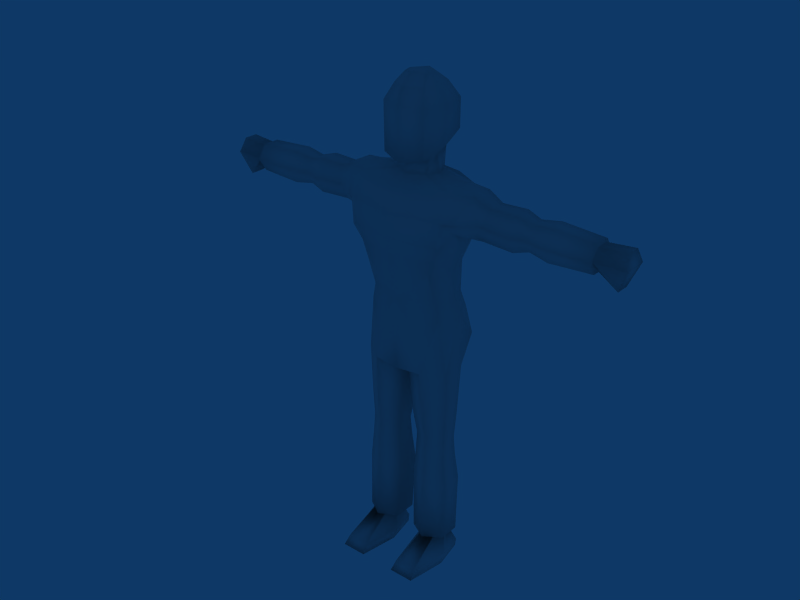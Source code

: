 # Source: aldeano111.blend  (saved by Blender 2.79.0; exported with 4.5.12 LTS)
import bpy
from mathutils import Matrix  # noqa: F401  (used for matrix-valued properties, if any)

bpy.ops.wm.read_factory_settings(use_empty=True)
scene = bpy.context.scene
scene.name = 'Scene'

# ---- collections
col_collection_1 = bpy.data.collections.new('Collection 1'); scene.collection.children.link(col_collection_1)

# ---- materials (node trees are filled in below, after node groups)
mat_material = bpy.data.materials.new('Material')
mat_material.alpha_threshold = 0.0
mat_material.roughness = 0.5
mat_material.line_color = (0.0, 0.0, 0.0, 1.0)

# ---- material node trees

# ---- world
world_world = bpy.data.worlds.new('World'); scene.world = world_world
world_world.color = (0.05656, 0.2208, 0.4)
world_world.use_sun_shadow = False
world_world.sun_shadow_jitter_overblur = 0.0
world_world.cycles.sampling_method = 'NONE'
world_world.cycles.sample_map_resolution = 256

# ---- lights
light_spot = bpy.data.lights.new('Spot', 'SPOT')
light_spot.transmission_factor = 0.0
light_spot.cutoff_distance = 30.0
light_spot.energy = 100.0
light_spot.shadow_buffer_clip_start = 1.001
light_spot.shadow_soft_size = 1.0
light_spot.shadow_maximum_resolution = 0.006
light_spot.use_absolute_resolution = True
light_spot.spot_size = 1.309
light_spot.cycles.use_multiple_importance_sampling = False

# ---- meshes
me_cube_001 = bpy.data.meshes.new('Cube.001')
me_cube_001.from_pydata([(1.128, 0.5021, -1.0), (1.128, -1.118, -1.0), (-1.192e-07, -1.367, -1.0), (3.576e-07, 0.7053, -1.0), (1.517, 0.6206, -0.003547), (1.517, -1.288, -0.003547), (-3.576e-07, -1.535, -0.003547), (5.96e-08, 0.9618, -0.003547), (0.0, 0.673, -2.0), (-1.192e-07, -1.26, -2.0), (1.128, -0.7912, -2.0), (1.128, 0.4711, -2.0), (1.263, 0.5692, -2.505), (1.263, -0.7363, -2.505), (3.576e-07, 0.9917, -3.72), (0.2118, 0.2505, -4.384), (0.05129, -0.6768, -4.32), (1.479, -0.6441, -4.32), (1.479, 0.1241, -4.32), (1.45, -0.004037, -6.007), (1.45, -0.5866, -6.007), (0.2816, -0.6882, -6.064), (0.2816, 0.1751, -6.007), (0.3551, -0.03634, -6.84), (0.3551, -0.5761, -6.84), (1.409, -0.5609, -6.84), (1.409, -0.06009, -6.84), (1.409, 0.01323, -7.475), (1.409, -0.618, -7.475), (0.3551, -0.6376, -7.475), (0.3551, 0.04267, -7.475), (0.2696, 0.1186, -8.399), (0.2696, -0.6376, -8.399), (1.512, -0.618, -8.399), (1.512, 0.08371, -8.399), (1.23, -0.04957, -10.4), (1.23, -0.7745, -10.4), (0.7657, -0.7745, -10.4), (0.7657, -0.04957, -10.4), (0.5134, 0.1148, -10.95), (0.6365, -1.936, -10.97), (1.36, -1.936, -10.97), (1.483, 0.1148, -10.95), (1.422, 0.1514, -11.26), (1.41, -2.164, -11.25), (0.5861, -2.164, -11.25), (0.5738, 0.1514, -11.26), (5.96e-08, 0.9329, 1.479), (-3.576e-07, -1.059, 1.479), (1.517, -0.7592, 1.479), (1.517, 0.4584, 1.479), (2.201, 0.247, 1.528), (2.201, -0.4995, 1.528), (1.857, -0.8657, 0.4178), (1.852, 0.4803, 0.4134), (2.506, 0.1707, 0.2556), (2.503, -0.4253, 0.2593), (2.709, -0.4267, 1.271), (2.711, 0.1717, 1.275), (3.527, 0.2041, 1.295), (3.527, -0.4565, 1.295), (3.527, -0.4565, 0.2233), (3.527, 0.2041, 0.2233), (4.007, 0.1269, 0.3645), (4.007, -0.3879, 0.3645), (4.007, -0.3879, 1.154), (4.007, 0.1269, 1.154), (4.637, 0.1612, 1.26), (4.637, -0.4565, 1.26), (4.637, -0.4565, 0.2584), (4.637, 0.1612, 0.2584), (6.027, 0.1186, 0.3304), (6.027, -0.431, 0.3304), (6.027, -0.431, 1.188), (6.027, 0.1186, 1.188), (6.045, 0.05068, 1.106), (6.045, -0.3746, 1.107), (6.045, -0.3746, 0.486), (6.045, 0.05068, 0.4866), (6.733, 0.05655, 0.0325), (6.733, -0.3801, 0.0325), (6.936, -0.3801, 1.191), (6.936, 0.05655, 1.191), (0.5503, 0.3156, 1.753), (0.4982, -0.5107, 1.753), (-3.576e-07, -0.7327, 1.753), (5.96e-08, 0.5607, 1.753), (0.0, 0.5304, 2.377), (0.0, -0.7074, 2.138), (0.5997, -0.4542, 2.232), (0.498, 0.4548, 2.377), (0.7432, 0.7506, 2.855), (0.6928, -0.8413, 2.286), (0.0, -1.082, 2.139), (0.0, 1.047, 2.817), (0.0, 1.042, 3.78), (0.0, -1.108, 3.78), (0.7184, -0.8441, 3.78), (0.7638, 0.7302, 3.78), (0.5116, 0.4628, 4.281), (0.5116, -0.595, 4.281), (0.0, -0.879, 4.281), (0.0, 0.7741, 4.281), (0.0, 0.2728, 4.598), (0.0, -0.516, 4.599), (0.3415, -0.3697, 4.561), (0.3415, 0.0419, 4.561), (1.368, -0.2316, -1.086), (0.4236, 0.7, -1.05), (1.765, -0.2662, -0.1993), (0.8102, 0.9108, -0.06106), (1.307, -1.139, -0.4979), (0.0, -1.409, -0.5013), (0.416, 0.6732, -1.972), (1.327, -0.07032, -1.972), (0.0, -1.172, -2.86), (0.637, -1.058, -3.095), (1.477, 0.03593, -2.454), (0.8064, 0.9813, -3.094), (0.0, 0.9297, -2.863), (1.462, 0.6582, -3.403), (0.8798, 0.6893, -4.367), (0.8255, -1.116, -4.329), (0.8803, -0.9723, -6.06), (0.9281, 0.4255, -6.077), (0.9702, 0.2071, -6.852), (0.9217, -0.8504, -6.844), (0.9162, -0.922, -7.472), (0.961, 0.3017, -7.456), (0.9618, 0.459, -8.41), (0.917, -0.9635, -8.413), (1.349, -0.3916, -10.36), (0.646, -0.3918, -10.37), (0.3697, -0.7173, -10.95), (1.626, -0.7173, -10.95), (1.625, -0.8532, -11.26), (0.3708, -0.8532, -11.26), (0.0, 1.022, 0.7635), (0.7508, 0.7562, 1.577), (1.597, 0.7163, 0.8023), (0.0, -1.499, 0.7709), (1.614, -1.24, 0.7965), (1.587, -0.1053, 1.699), (1.938, -1.064, 0.7962), (2.251, 0.5863, 0.7809), (2.536, 0.4591, 0.7724), (2.54, -0.6935, 0.7756), (3.569, -0.7603, 0.7641), (3.569, 0.5275, 0.7641), (4.026, 0.3754, 0.7641), (4.018, -0.6224, 0.7641), (4.636, -0.7563, 0.7641), (4.646, 0.4557, 0.7641), (6.038, 0.3712, 0.7641), (6.037, -0.6987, 0.7641), (6.043, -0.6077, 0.7606), (6.043, 0.262, 0.7606), (7.018, 0.2542, 0.7606), (7.018, -0.5991, 0.7606), (0.773, -0.1655, 1.78), (0.654, -0.158, 2.33), (0.9001, -0.1484, 2.584), (0.9682, -0.1484, 3.797), (0.6736, -0.1484, 4.269), (0.0, -0.1484, 4.645), (0.3505, -0.1484, 4.588), (0.7366, 0.8778, -2.534), (0.9111, 0.9185, -3.73), (0.7932, 1.006, 0.8343), (0.0, -1.231, -4.329), (0.0, 0.992, -4.367), (0.9391, -1.026, -10.42), (1.496, -0.6683, -10.42), (1.496, 0.03287, -10.42), (0.9975, 0.3699, -10.42), (0.337, 0.06384, -10.42), (0.337, -0.6918, -10.42)], [], [(0, 4, 109, 107), (107, 109, 5, 111), (107, 111, 1), (1, 111, 112, 2), (4, 0, 108, 110), (110, 108, 3, 7), (108, 0, 11, 113), (3, 108, 113, 8), (107, 1, 10, 114), (0, 107, 114, 11), (1, 2, 9, 10), (114, 10, 13, 117), (11, 114, 117, 12), (113, 11, 12, 166), (8, 113, 166, 119), (166, 12, 118), (118, 12, 120, 167), (167, 120, 18, 121), (12, 117, 120), (117, 13, 17, 18), (120, 117, 18), (13, 116, 122, 17), (122, 16, 21, 123), (17, 122, 123, 20), (18, 17, 20, 19), (121, 18, 19, 124), (15, 121, 124, 22), (16, 15, 22, 21), (21, 22, 23, 24), (124, 19, 26, 125), (22, 124, 125, 23), (19, 20, 25, 26), (123, 21, 24, 126), (20, 123, 126, 25), (126, 24, 29, 127), (25, 126, 127, 28), (26, 25, 28, 27), (125, 26, 27, 128), (23, 125, 128, 30), (24, 23, 30, 29), (29, 30, 31, 32), (128, 27, 34, 129), (30, 128, 129, 31), (27, 28, 33, 34), (127, 29, 32, 130), (28, 127, 130, 33), (132, 38, 39, 133), (38, 35, 42, 39), (35, 131, 134, 42), (36, 37, 40, 41), (41, 40, 45, 44), (134, 41, 44, 135), (42, 134, 135, 43), (39, 42, 43, 46), (133, 39, 46, 136), (40, 133, 136, 45), (110, 7, 137, 168), (4, 110, 168, 139), (168, 137, 47, 138), (139, 168, 138, 50), (6, 5, 141, 140), (140, 141, 49, 48), (50, 142, 51), (141, 5, 53, 143), (49, 141, 143), (49, 143, 52), (4, 139, 54), (139, 50, 51, 144), (54, 139, 144), (109, 4, 54), (53, 54, 55, 56), (144, 51, 58, 145), (54, 144, 145, 55), (143, 53, 56, 146), (52, 143, 146, 57), (51, 52, 57, 58), (58, 57, 60, 59), (146, 56, 61, 147), (57, 146, 147, 60), (145, 58, 59, 148), (55, 145, 148, 62), (56, 55, 62, 61), (61, 62, 63, 64), (148, 59, 66, 149), (62, 148, 149, 63), (147, 61, 64, 150), (60, 147, 150, 65), (59, 60, 65, 66), (66, 65, 68, 67), (150, 64, 69, 151), (65, 150, 151, 68), (149, 66, 67, 152), (63, 149, 152, 70), (64, 63, 70, 69), (69, 70, 71, 72), (152, 67, 74, 153), (70, 152, 153, 71), (151, 69, 72, 154), (68, 151, 154, 73), (67, 68, 73, 74), (74, 73, 76, 75), (154, 72, 77, 155), (73, 154, 155, 76), (153, 74, 75, 156), (71, 153, 156, 78), (72, 71, 78, 77), (77, 78, 79, 80), (156, 75, 82, 157), (78, 156, 157, 79), (155, 77, 80, 158), (76, 155, 158, 81), (75, 76, 81, 82), (80, 79, 157, 158), (158, 157, 82, 81), (142, 50, 83, 159), (49, 142, 159, 84), (48, 49, 84, 85), (138, 47, 86), (50, 138, 86, 83), (83, 86, 87, 90), (85, 84, 89, 88), (159, 83, 90, 160), (84, 159, 160, 89), (160, 90, 91, 161), (89, 160, 161, 92), (88, 89, 92, 93), (90, 87, 94, 91), (91, 94, 95, 98), (93, 92, 97, 96), (161, 91, 98, 162), (92, 161, 162, 97), (162, 98, 99, 163), (97, 162, 163, 100), (96, 97, 100, 101), (98, 95, 102, 99), (99, 102, 103, 106), (101, 100, 105, 104), (163, 99, 106, 165), (100, 163, 165, 105), (106, 103, 164, 165), (165, 164, 104, 105), (10, 116, 13), (9, 115, 116, 10), (16, 122, 169), (15, 170, 121), (15, 16, 169, 170), (14, 167, 121, 170), (14, 119, 118, 167), (118, 119, 166), (115, 169, 122, 116), (130, 32, 176, 171), (36, 171, 176, 37), (36, 172, 171), (130, 171, 172, 33), (36, 131, 173, 172), (33, 172, 173, 34), (131, 35, 173), (35, 174, 173), (34, 173, 174, 129), (35, 38, 175, 174), (129, 174, 175, 31), (38, 132, 176, 175), (31, 175, 176, 32), (132, 37, 176), (5, 6, 112, 111), (142, 49, 52), (142, 52, 51), (5, 109, 53), (109, 54, 53), (44, 45, 136, 135), (43, 135, 136, 46), (36, 41, 134, 131), (37, 132, 133, 40)])
me_cube_001.polygons.foreach_set('use_smooth', [True] * 173)
_uv = me_cube_001.uv_layers.new(name='UVTex')
_uv.uv.foreach_set('vector', [0.2144, 0.7218, 0.2118, 0.6378, 0.28, 0.6469, 0.2762, 0.7183, 0.2641, 0.2476, 0.2691, 0.3151, 0.1975, 0.3282, 0.2, 0.2901, 0.2641, 0.2476, 0.2, 0.2901, 0.1988, 0.2516, 0.1988, 0.2516, 0.2, 0.2901, 0.1088, 0.2635, 0.1188, 0.2298, 0.2118, 0.6378, 0.2144, 0.7218, 0.1591, 0.7409, 0.1603, 0.6591, 0.1603, 0.6591, 0.1591, 0.7409, 0.1273, 0.7458, 0.1033, 0.6739, 0.1591, 0.7409, 0.2144, 0.7218, 0.2366, 0.8015, 0.1759, 0.814, 0.1273, 0.7458, 0.1591, 0.7409, 0.1759, 0.814, 0.1403, 0.8219, 0.2641, 0.2476, 0.1988, 0.2516, 0.225, 0.1773, 0.2795, 0.1868, 0.2144, 0.7218, 0.2762, 0.7183, 0.279, 0.7861, 0.2366, 0.8015, 0.1988, 0.2516, 0.1188, 0.2298, 0.1376, 0.1619, 0.225, 0.1773, 0.2795, 0.1868, 0.225, 0.1773, 0.239, 0.1407, 0.295, 0.1535, 0.2366, 0.8015, 0.279, 0.7861, 0.2887, 0.8225, 0.2508, 0.8405, 0.1759, 0.814, 0.2366, 0.8015, 0.2508, 0.8405, 0.2093, 0.8549, 0.1403, 0.8219, 0.1759, 0.814, 0.2093, 0.8549, 0.1626, 0.8938, 0.2093, 0.8549, 0.2508, 0.8405, 0.223, 0.8929, 0.223, 0.8929, 0.2508, 0.8405, 0.2732, 0.8969, 0.2452, 0.9305, 0.2452, 0.9305, 0.2732, 0.8969, 0.3254, 0.9451, 0.2697, 0.9724, 0.2508, 0.8405, 0.2887, 0.8225, 0.2732, 0.8969, 0.295, 0.1535, 0.239, 0.1407, 0.272, 0.01476, 0.3254, 0.02476, 0.2732, 0.8969, 0.2887, 0.8225, 0.3254, 0.9451, 0.239, 0.1407, 0.1943, 0.09237, 0.2159, 0.006089, 0.272, 0.01476, 0.4093, 0.5557, 0.3383, 0.5462, 0.3749, 0.4094, 0.4281, 0.4168, 0.4739, 0.5605, 0.4093, 0.5557, 0.4281, 0.4168, 0.4838, 0.4236, 0.5356, 0.5633, 0.4739, 0.5605, 0.4838, 0.4236, 0.5315, 0.4255, 0.6027, 0.5604, 0.5356, 0.5633, 0.5315, 0.4255, 0.5866, 0.4214, 0.6668, 0.5482, 0.6027, 0.5604, 0.5866, 0.4214, 0.6429, 0.4201, 0.7428, 0.5357, 0.6668, 0.5482, 0.6429, 0.4201, 0.7086, 0.3978, 0.7086, 0.3978, 0.6429, 0.4201, 0.6387, 0.3455, 0.6849, 0.3376, 0.5866, 0.4214, 0.5315, 0.4255, 0.5311, 0.3534, 0.5783, 0.3517, 0.6429, 0.4201, 0.5866, 0.4214, 0.5783, 0.3517, 0.6387, 0.3455, 0.5315, 0.4255, 0.4838, 0.4236, 0.4865, 0.3526, 0.5311, 0.3534, 0.4281, 0.4168, 0.3749, 0.4094, 0.3846, 0.3462, 0.4369, 0.3506, 0.4838, 0.4236, 0.4281, 0.4168, 0.4369, 0.3506, 0.4865, 0.3526, 0.4369, 0.3506, 0.3846, 0.3462, 0.3892, 0.2966, 0.4378, 0.298, 0.4865, 0.3526, 0.4369, 0.3506, 0.4378, 0.298, 0.4835, 0.2993, 0.5311, 0.3534, 0.4865, 0.3526, 0.4835, 0.2993, 0.534, 0.2988, 0.5783, 0.3517, 0.5311, 0.3534, 0.534, 0.2988, 0.5765, 0.2978, 0.6387, 0.3455, 0.5783, 0.3517, 0.5765, 0.2978, 0.6293, 0.2919, 0.6849, 0.3376, 0.6387, 0.3455, 0.6293, 0.2919, 0.6835, 0.2866, 0.6835, 0.2866, 0.6293, 0.2919, 0.622, 0.2235, 0.677, 0.2133, 0.5765, 0.2978, 0.534, 0.2988, 0.5315, 0.2317, 0.5728, 0.228, 0.6293, 0.2919, 0.5765, 0.2978, 0.5728, 0.228, 0.622, 0.2235, 0.534, 0.2988, 0.4835, 0.2993, 0.4863, 0.2322, 0.5315, 0.2317, 0.4378, 0.298, 0.3892, 0.2966, 0.3874, 0.2244, 0.4386, 0.2288, 0.4835, 0.2993, 0.4378, 0.298, 0.4386, 0.2288, 0.4863, 0.2322, 0.882, 0.6589, 0.8989, 0.6354, 0.9379, 0.6557, 0.911, 0.7056, 0.8989, 0.6354, 0.905, 0.5996, 0.9527, 0.5878, 0.9379, 0.6557, 0.8035, 0.6311, 0.8148, 0.6565, 0.7808, 0.6981, 0.7566, 0.6409, 0.829, 0.684, 0.864, 0.6853, 0.8655, 0.7757, 0.8194, 0.7724, 0.8194, 0.7724, 0.8655, 0.7757, 0.8716, 0.8009, 0.8111, 0.7982, 0.7808, 0.6981, 0.8194, 0.7724, 0.8111, 0.7982, 0.7642, 0.7169, 0.7566, 0.6409, 0.7808, 0.6981, 0.7642, 0.7169, 0.7333, 0.6471, 0.9379, 0.6557, 0.9527, 0.5878, 0.9763, 0.5983, 0.9599, 0.6606, 0.911, 0.7056, 0.9379, 0.6557, 0.9599, 0.6606, 0.9256, 0.7255, 0.8655, 0.7757, 0.911, 0.7056, 0.9256, 0.7255, 0.8716, 0.8009, 0.1603, 0.6591, 0.1033, 0.6739, 0.0858, 0.6212, 0.1377, 0.5999, 0.2118, 0.6378, 0.1603, 0.6591, 0.1377, 0.5999, 0.1946, 0.581, 0.1377, 0.5999, 0.0858, 0.6212, 0.07115, 0.5711, 0.1212, 0.549, 0.1946, 0.581, 0.1377, 0.5999, 0.1212, 0.549, 0.1763, 0.5318, 0.09718, 0.2969, 0.1975, 0.3282, 0.1926, 0.3819, 0.0821, 0.3518, 0.0821, 0.3518, 0.1926, 0.3819, 0.1791, 0.4391, 0.07239, 0.4108, 0.385, 0.8012, 0.3903, 0.7603, 0.4302, 0.7866, 0.1926, 0.3819, 0.1975, 0.3282, 0.2292, 0.3623, 0.2168, 0.3912, 0.1791, 0.4391, 0.1926, 0.3819, 0.2168, 0.3912, 0.3925, 0.7143, 0.4324, 0.6745, 0.4352, 0.7379, 0.2118, 0.6378, 0.1946, 0.581, 0.227, 0.6004, 0.3971, 0.8488, 0.385, 0.8012, 0.4302, 0.7866, 0.4414, 0.8408, 0.4225, 0.8728, 0.3971, 0.8488, 0.4414, 0.8408, 0.28, 0.6469, 0.2118, 0.6378, 0.227, 0.6004, 0.4486, 0.9595, 0.4225, 0.8728, 0.473, 0.8798, 0.483, 0.9184, 0.4414, 0.8408, 0.4302, 0.7866, 0.4727, 0.7901, 0.4629, 0.837, 0.4225, 0.8728, 0.4414, 0.8408, 0.4629, 0.837, 0.473, 0.8798, 0.4324, 0.6745, 0.4451, 0.6504, 0.4958, 0.6574, 0.4789, 0.6951, 0.4352, 0.7379, 0.4324, 0.6745, 0.4789, 0.6951, 0.4761, 0.7419, 0.4302, 0.7866, 0.4352, 0.7379, 0.4761, 0.7419, 0.4727, 0.7901, 0.4727, 0.7901, 0.4761, 0.7419, 0.5351, 0.7514, 0.5315, 0.7919, 0.4789, 0.6951, 0.4958, 0.6574, 0.5564, 0.6794, 0.5462, 0.7162, 0.4761, 0.7419, 0.4789, 0.6951, 0.5462, 0.7162, 0.5351, 0.7514, 0.4629, 0.837, 0.4727, 0.7901, 0.5315, 0.7919, 0.5351, 0.8288, 0.473, 0.8798, 0.4629, 0.837, 0.5351, 0.8288, 0.5371, 0.8662, 0.483, 0.9184, 0.473, 0.8798, 0.5371, 0.8662, 0.5469, 0.906, 0.5469, 0.906, 0.5371, 0.8662, 0.5704, 0.8598, 0.5768, 0.8944, 0.5351, 0.8288, 0.5315, 0.7919, 0.5662, 0.7933, 0.5653, 0.8266, 0.5371, 0.8662, 0.5351, 0.8288, 0.5653, 0.8266, 0.5704, 0.8598, 0.5462, 0.7162, 0.5564, 0.6794, 0.5842, 0.6953, 0.5747, 0.7245, 0.5351, 0.7514, 0.5462, 0.7162, 0.5747, 0.7245, 0.5684, 0.7564, 0.5315, 0.7919, 0.5351, 0.7514, 0.5684, 0.7564, 0.5662, 0.7933, 0.5662, 0.7933, 0.5684, 0.7564, 0.608, 0.763, 0.6041, 0.794, 0.5747, 0.7245, 0.5842, 0.6953, 0.6234, 0.702, 0.615, 0.733, 0.5684, 0.7564, 0.5747, 0.7245, 0.615, 0.733, 0.608, 0.763, 0.5653, 0.8266, 0.5662, 0.7933, 0.6041, 0.794, 0.6057, 0.8235, 0.5704, 0.8598, 0.5653, 0.8266, 0.6057, 0.8235, 0.6099, 0.8547, 0.5768, 0.8944, 0.5704, 0.8598, 0.6099, 0.8547, 0.6194, 0.8911, 0.6194, 0.8911, 0.6099, 0.8547, 0.6718, 0.8359, 0.6915, 0.857, 0.6057, 0.8235, 0.6041, 0.794, 0.6629, 0.7957, 0.6646, 0.8147, 0.6099, 0.8547, 0.6057, 0.8235, 0.6646, 0.8147, 0.6718, 0.8359, 0.615, 0.733, 0.6234, 0.702, 0.6945, 0.7345, 0.6742, 0.7555, 0.608, 0.763, 0.615, 0.733, 0.6742, 0.7555, 0.6666, 0.774, 0.6041, 0.794, 0.608, 0.763, 0.6666, 0.774, 0.6629, 0.7957, 0.6629, 0.7957, 0.6666, 0.774, 0.67, 0.7756, 0.6673, 0.7949, 0.6742, 0.7555, 0.6945, 0.7345, 0.6959, 0.7464, 0.6778, 0.7576, 0.6666, 0.774, 0.6742, 0.7555, 0.6778, 0.7576, 0.67, 0.7756, 0.6646, 0.8147, 0.6629, 0.7957, 0.6673, 0.7949, 0.6694, 0.8141, 0.6718, 0.8359, 0.6646, 0.8147, 0.6694, 0.8141, 0.679, 0.8302, 0.6915, 0.857, 0.6718, 0.8359, 0.679, 0.8302, 0.6959, 0.8483, 0.8716, 0.3859, 0.8614, 0.3612, 0.8947, 0.3523, 0.9138, 0.3621, 0.8502, 0.3441, 0.8491, 0.3196, 0.888, 0.319, 0.8928, 0.3323, 0.8614, 0.3612, 0.8502, 0.3441, 0.8928, 0.3323, 0.8947, 0.3523, 0.8734, 0.407, 0.8716, 0.3859, 0.9138, 0.3621, 0.9307, 0.4067, 0.8737, 0.4316, 0.8734, 0.407, 0.9307, 0.4067, 0.9262, 0.4352, 0.8491, 0.3196, 0.8515, 0.2939, 0.9015, 0.3036, 0.888, 0.319, 0.9138, 0.3621, 0.8947, 0.3523, 0.8928, 0.3323, 0.9232, 0.3199, 0.9232, 0.3199, 0.8928, 0.3323, 0.888, 0.319, 0.9015, 0.3036, 0.1811, 0.4885, 0.1763, 0.5318, 0.1055, 0.5165, 0.1228, 0.4828, 0.1791, 0.4391, 0.1811, 0.4885, 0.1228, 0.4828, 0.1039, 0.4575, 0.07239, 0.4108, 0.1791, 0.4391, 0.1039, 0.4575, 0.0687, 0.441, 0.1212, 0.549, 0.07115, 0.5711, 0.06641, 0.5371, 0.1763, 0.5318, 0.1212, 0.549, 0.06641, 0.5371, 0.1055, 0.5165, 0.9194, 0.03774, 0.9555, 0.03122, 0.9636, 0.06868, 0.9314, 0.07739, 0.8282, 0.02985, 0.8606, 0.03678, 0.8648, 0.07048, 0.8239, 0.0529, 0.8867, 0.0386, 0.9194, 0.03774, 0.9314, 0.07739, 0.8871, 0.07651, 0.8606, 0.03678, 0.8867, 0.0386, 0.8871, 0.07651, 0.8648, 0.07048, 0.8871, 0.07651, 0.9314, 0.07739, 0.9369, 0.1141, 0.8887, 0.09679, 0.8648, 0.07048, 0.8871, 0.07651, 0.8887, 0.09679, 0.8464, 0.08632, 0.8239, 0.0529, 0.8648, 0.07048, 0.8464, 0.08632, 0.8069, 0.07167, 0.9314, 0.07739, 0.9636, 0.06868, 0.9817, 0.1074, 0.9369, 0.1141, 0.9369, 0.1141, 0.9817, 0.1074, 0.9799, 0.171, 0.9328, 0.159, 0.8069, 0.07167, 0.8464, 0.08632, 0.8548, 0.159, 0.8096, 0.1725, 0.8887, 0.09679, 0.9369, 0.1141, 0.9328, 0.159, 0.8907, 0.1576, 0.8464, 0.08632, 0.8887, 0.09679, 0.8907, 0.1576, 0.8548, 0.159, 0.8907, 0.1576, 0.9328, 0.159, 0.9235, 0.1893, 0.8901, 0.1849, 0.8548, 0.159, 0.8907, 0.1576, 0.8901, 0.1849, 0.8648, 0.1891, 0.8096, 0.1725, 0.8548, 0.159, 0.8648, 0.1891, 0.8308, 0.2071, 0.9328, 0.159, 0.9799, 0.171, 0.9587, 0.2067, 0.9235, 0.1893, 0.9235, 0.1893, 0.9587, 0.2067, 0.9204, 0.23, 0.9009, 0.2097, 0.8308, 0.2071, 0.8648, 0.1891, 0.8767, 0.2086, 0.8605, 0.2279, 0.8901, 0.1849, 0.9235, 0.1893, 0.9009, 0.2097, 0.8895, 0.2097, 0.8648, 0.1891, 0.8901, 0.1849, 0.8895, 0.2097, 0.8767, 0.2086, 0.9009, 0.2097, 0.9204, 0.23, 0.8884, 0.2334, 0.8895, 0.2097, 0.8895, 0.2097, 0.8884, 0.2334, 0.8605, 0.2279, 0.8767, 0.2086, 0.225, 0.1773, 0.1943, 0.09237, 0.239, 0.1407, 0.1376, 0.1619, 0.1469, 0.1028, 0.1943, 0.09237, 0.225, 0.1773, 0.3383, 0.5462, 0.4093, 0.5557, 0.3511, 0.5891, 0.9281, 0.2783, 0.9814, 0.2641, 0.9586, 0.3267, 0.9281, 0.2783, 0.821, 0.2748, 0.8223, 0.2609, 0.9814, 0.2641, 0.1844, 0.9551, 0.2452, 0.9305, 0.2697, 0.9724, 0.2047, 1.0, 0.1844, 0.9551, 0.1626, 0.8938, 0.223, 0.8929, 0.2452, 0.9305, 0.223, 0.8929, 0.1626, 0.8938, 0.2093, 0.8549, 0.1469, 0.1028, 0.1578, 0.0, 0.2159, 0.006089, 0.1943, 0.09237, 0.4386, 0.2288, 0.3874, 0.2244, 0.4246, 0.08418, 0.4625, 0.1147, 0.4825, 0.1166, 0.4625, 0.1147, 0.4246, 0.08418, 0.458, 0.09707, 0.4825, 0.1166, 0.4952, 0.1242, 0.4625, 0.1147, 0.4386, 0.2288, 0.4625, 0.1147, 0.4952, 0.1242, 0.4863, 0.2322, 0.4825, 0.1166, 0.5085, 0.114, 0.5299, 0.1271, 0.4952, 0.1242, 0.4863, 0.2322, 0.4952, 0.1242, 0.5299, 0.1271, 0.5315, 0.2317, 0.5085, 0.114, 0.5349, 0.1118, 0.5299, 0.1271, 0.5349, 0.1118, 0.5576, 0.1272, 0.5299, 0.1271, 0.5315, 0.2317, 0.5299, 0.1271, 0.5576, 0.1272, 0.5728, 0.228, 0.5349, 0.1118, 0.5697, 0.1021, 0.5918, 0.1176, 0.5576, 0.1272, 0.5728, 0.228, 0.5576, 0.1272, 0.5918, 0.1176, 0.622, 0.2235, 0.5697, 0.1021, 0.5914, 0.08371, 0.6256, 0.08382, 0.5918, 0.1176, 0.622, 0.2235, 0.5918, 0.1176, 0.6256, 0.08382, 0.677, 0.2133, 0.4541, 0.06432, 0.458, 0.09707, 0.4246, 0.08418, 0.1975, 0.3282, 0.09718, 0.2969, 0.1088, 0.2635, 0.2, 0.2901, 0.3903, 0.7603, 0.3925, 0.7143, 0.4352, 0.7379, 0.3903, 0.7603, 0.4352, 0.7379, 0.4302, 0.7866, 0.1975, 0.3282, 0.2691, 0.3151, 0.2292, 0.3623, 0.3969, 0.9328, 0.4225, 0.8728, 0.4486, 0.9595, 0.8019, 0.5319, 0.8019, 0.4729, 0.8957, 0.4575, 0.8957, 0.5473, 0.9676, 0.5327, 0.8957, 0.5473, 0.8957, 0.4575, 0.9676, 0.472, 0.829, 0.684, 0.8194, 0.7724, 0.7808, 0.6981, 0.8148, 0.6565, 0.864, 0.6853, 0.882, 0.6589, 0.911, 0.7056, 0.8655, 0.7757])
me_cube_001.materials.append(mat_material)
me_cube_001.use_remesh_preserve_volume = False
me_cube_001.use_remesh_preserve_attributes = False
me_cube_001.use_mirror_vertex_groups = False
me_cube_001.update()
arm_armature_001 = bpy.data.armatures.new('Armature.001')  # bones are not reproduced
arm_armature = bpy.data.armatures.new('Armature')  # bones are not reproduced

# ---- objects
ob_armature_001 = bpy.data.objects.new('Armature.001', arm_armature_001)
ob_armature = bpy.data.objects.new('Armature', arm_armature)
ob_cube = bpy.data.objects.new('Cube', me_cube_001)
ob_lamp = bpy.data.objects.new('Lamp', light_spot)

# ---- transforms, parenting, visibility, modifiers, constraints
ob_armature_001.location = (2.038, -0.0005307, 0.4541)
ob_armature_001.rotation_euler = (0.01047, 1.662, 0.0)
ob_armature_001.lineart.crease_threshold = 0.0
ob_armature.location = (0.009433, -0.02667, -0.547)
ob_armature.show_in_front = True
ob_armature.lineart.crease_threshold = 0.0
ob_cube.parent = ob_armature
ob_cube.matrix_parent_inverse = Matrix(((1.0, 0.0, 0.0, -0.009433), (0.0, 1.0, 0.0, 0.02667), (0.0, 0.0, 1.0, 0.547), (0.0, 0.0, 0.0, 1.0)))
ob_cube.location = (0.0, 0.0, -0.009581)
ob_cube.scale = (0.3837, 0.3837, 0.3837)
ob_cube.lock_rotations_4d = False
ob_cube.empty_display_type = 'ARROWS'
ob_cube.lineart.crease_threshold = 0.0
_vg = ob_cube.vertex_groups.new(name='Bone')
for _i, _w in zip([0, 1, 2, 3, 4, 5, 6, 7, 8, 9, 10, 11, 12, 13, 14, 15, 16, 17, 18, 19, 20, 21, 22, 23, 24, 25, 26, 27, 28, 29, 30, 31, 32, 33, 34, 35, 36, 37, 38, 39, 40, 41, 42, 43, 44, 45, 46, 47, 48, 49, 53, 54, 56, 83, 84, 85, 86, 87, 88, 89, 90, 91, 92, 93, 94, 95, 96, 97, 98, 99, 100, 101, 102, 103, 104, 105, 106, 107, 108, 109, 110, 111, 112, 113, 114, 115, 116, 117, 118, 119, 120, 121, 122, 123, 124, 125, 126, 127, 128, 129, 130, 131, 132, 133, 134, 135, 136, 137, 138, 139, 140, 141, 143, 144, 159, 160, 161, 162, 163, 164, 165, 166, 167, 168, 169, 170, 171, 172, 173, 174, 175, 176], [0.8643, 0.8375, 0.895, 0.9539, 0.3658, 0.3805, 0.7534, 0.7991, 0.9804, 0.9566, 0.9536, 0.9624, 0.9757, 0.9726, 0.98, 0.9851, 0.9942, 0.9893, 0.988, 0.9908, 0.9911, 0.9915, 0.9904, 0.9913, 0.9915, 0.9915, 0.9914, 0.9916, 0.9916, 0.9916, 0.9915, 0.9917, 0.9917, 0.9918, 0.9918, 0.9919, 0.9918, 0.9918, 0.9919, 0.9919, 0.9918, 0.9918, 0.9919, 0.9919, 0.9918, 0.9918, 0.9919, 0.2711, 0.286, 0.0188, 0.1632, 0.1304, 0.0135, 0.1178, 0.1189, 0.2647, 0.2682, 0.3015, 0.2737, 0.2528, 0.293, 0.3291, 0.2833, 0.2856, 0.3285, 0.3602, 0.3592, 0.3794, 0.3812, 0.39, 0.3887, 0.3725, 0.3724, 0.3824, 0.3812, 0.3897, 0.3915, 0.8744, 0.9526, 0.5447, 0.6807, 0.6469, 0.8367, 0.9781, 0.9564, 0.9763, 0.9802, 0.9742, 0.983, 0.9824, 0.9831, 0.9859, 0.9922, 0.9916, 0.9904, 0.9912, 0.9916, 0.9916, 0.9915, 0.9917, 0.9917, 0.9919, 0.9919, 0.9918, 0.9918, 0.9918, 0.9918, 0.5898, 0.122, 0.08177, 0.5941, 0.1406, 0.08806, 0.01391, 0.07197, 0.2644, 0.2975, 0.3842, 0.393, 0.3846, 0.3916, 0.9809, 0.9844, 0.2363, 1.0, 0.9747, 0.9918, 0.9919, 0.9919, 0.9919, 0.9919, 0.9918]): _vg.add([_i], _w, 'REPLACE')
_vg = ob_cube.vertex_groups.new(name='Bone.001')
for _i, _w in zip([0, 1, 2, 3, 4, 5, 6, 7, 9, 10, 11, 47, 48, 49, 50, 51, 52, 53, 54, 55, 56, 57, 83, 84, 85, 86, 87, 88, 89, 90, 91, 92, 93, 94, 95, 96, 97, 98, 99, 100, 101, 102, 103, 104, 105, 106, 107, 108, 109, 110, 111, 112, 114, 137, 138, 139, 140, 141, 142, 143, 144, 145, 146, 159, 160, 161, 162, 163, 164, 165, 168], [0.1111, 0.1303, 0.07146, 0.02224, 0.53, 0.5188, 0.1506, 0.1542, 0.01205, 0.02245, 0.01018, 0.37, 0.2999, 0.8386, 0.8832, 0.15, 0.1757, 0.601, 0.6085, 0.1026, 0.1209, 0.003248, 0.7437, 0.7266, 0.419, 0.4538, 0.3877, 0.4165, 0.4718, 0.402, 0.3318, 0.4112, 0.4004, 0.3345, 0.2736, 0.2717, 0.2325, 0.2314, 0.2144, 0.2157, 0.2472, 0.2496, 0.2297, 0.2311, 0.2145, 0.2114, 0.09666, 0.02749, 0.3449, 0.2703, 0.2912, 0.1049, 0.01808, 0.2898, 0.7428, 0.7637, 0.2164, 0.7237, 0.8677, 0.6464, 0.2053, 0.06147, 0.1047, 0.8296, 0.4539, 0.3892, 0.2243, 0.2078, 0.2249, 0.2109, 0.6815]): _vg.add([_i], _w, 'REPLACE')
_vg = ob_cube.vertex_groups.new(name='Bone.002')
for _i, _w in zip([4, 5, 49, 50, 51, 52, 53, 54, 55, 56, 57, 58, 59, 60, 61, 62, 63, 64, 65, 66, 107, 109, 110, 111, 138, 139, 141, 142, 143, 144, 145, 146, 147, 148, 149, 150, 168], [0.0965, 0.08306, 0.1056, 0.1014, 0.8434, 0.8107, 0.2236, 0.2542, 0.8536, 0.8224, 0.9584, 0.9747, 0.8861, 0.855, 0.7839, 0.7979, 0.1525, 0.1657, 0.1193, 0.08971, 0.0004844, 0.1034, 0.01707, 0.04601, 0.01497, 0.1462, 0.1129, 0.1139, 0.2519, 0.7552, 0.9147, 0.8602, 0.7926, 0.8269, 0.1268, 0.1571, 0.0233]): _vg.add([_i], _w, 'REPLACE')
_vg = ob_cube.vertex_groups.new(name='Bone.003')
for _i, _w in zip([59, 60, 61, 62, 63, 64, 65, 66, 67, 68, 69, 70, 71, 72, 73, 74, 75, 76, 77, 78, 79, 80, 81, 82, 147, 148, 149, 150, 151, 152, 153, 154, 155, 156, 157, 158], [0.1122, 0.1409, 0.1972, 0.1867, 0.8447, 0.8307, 0.8799, 0.91, 0.9918, 0.9869, 0.9777, 0.9816, 0.999, 0.9985, 0.9991, 0.9995, 0.9997, 0.9995, 0.9994, 0.9997, 0.9999, 0.9999, 0.9999, 0.9999, 0.1959, 0.1667, 0.8721, 0.8405, 0.9793, 0.9878, 0.9994, 0.9987, 0.9992, 0.9997, 0.9999, 0.9999]): _vg.add([_i], _w, 'REPLACE')
_vg = ob_cube.vertex_groups.new(name='Bone.004')
for _i, _w in zip([6, 7, 47, 48, 83, 84, 85, 86, 87, 88, 89, 90, 91, 92, 93, 94, 95, 96, 97, 98, 99, 100, 101, 102, 103, 104, 105, 106, 112, 137, 138, 140, 159, 160, 161, 162, 163, 164, 165, 168], [0.07759, 0.01678, 0.3501, 0.3999, 0.1204, 0.1376, 0.307, 0.2804, 0.308, 0.3011, 0.2649, 0.298, 0.334, 0.297, 0.3058, 0.3334, 0.3635, 0.3656, 0.3846, 0.3845, 0.3931, 0.3928, 0.3773, 0.3755, 0.3855, 0.3851, 0.3933, 0.3947, 0.03874, 0.1062, 0.1026, 0.1686, 0.07607, 0.2716, 0.3053, 0.3881, 0.3965, 0.388, 0.395, 0.0405]): _vg.add([_i], _w, 'REPLACE')
_vg = ob_cube.vertex_groups.new(name='Bone.005')
_vg = ob_cube.vertex_groups.new(name='Bone.013')
_m = ob_cube.modifiers.new('Mirror', 'MIRROR')
_m = ob_cube.modifiers.new('Armature', 'ARMATURE')
_m.object = ob_armature
ob_lamp.location = (6.61, -13.94, 12.78)
ob_lamp.rotation_euler = (0.358, -0.73, 1.522)
ob_lamp.lock_rotations_4d = False
ob_lamp.empty_display_type = 'ARROWS'
ob_lamp.color = (0.0, 0.0, 0.0, 0.0)
ob_lamp.lineart.crease_threshold = 0.0

# ---- collection membership
col_collection_1.objects.link(ob_armature_001)
col_collection_1.objects.link(ob_armature)
col_collection_1.objects.link(ob_cube)
col_collection_1.objects.link(ob_lamp)

# ---- scene / render settings (as saved in the file)
scene.frame_start = 1; scene.frame_end = 250; scene.frame_set(1)
scene.render.engine = 'BLENDER_EEVEE_NEXT'
scene.render.image_settings.file_format = 'JPEG'
scene.render.image_settings.color_mode = 'RGB'
scene.render.image_settings.compression = 90
scene.render.resolution_x = 800
scene.render.resolution_y = 600
scene.render.pixel_aspect_x = 100.0
scene.render.pixel_aspect_y = 100.0
scene.render.fps = 25
scene.render.dither_intensity = 0.0
scene.render.use_compositing = False
scene.render.use_sequencer = False
scene.render.bake_margin = 2
scene.render.bake_bias = 0.0
scene.render.use_stamp_time = False
scene.render.use_stamp_date = False
scene.render.use_stamp_frame = False
scene.render.use_stamp_camera = False
scene.render.use_stamp_scene = False
scene.render.use_stamp_filename = False
scene.render.use_stamp_render_time = False
scene.render.stamp_font_size = 0
scene.cycles.use_denoising = False
scene.cycles.samples = 10
scene.cycles.sampling_pattern = 'TABULATED_SOBOL'
scene.cycles.light_sampling_threshold = 0.0
scene.cycles.use_adaptive_sampling = False
scene.cycles.use_light_tree = False
scene.cycles.blur_glossy = 0.0
scene.cycles.volume_bounces = 1
scene.cycles.pixel_filter_type = 'GAUSSIAN'
scene.cycles.sample_clamp_indirect = 0.0
scene.view_settings.view_transform = 'Raw'
bpy.context.view_layer.update()

# ---- added for rendering (the .blend has no active camera): camera
cam_auto = bpy.data.cameras.new('AutoCamera')
cam_auto.lens = 50.0
cam_auto.sensor_width = 36.0
cam_auto.clip_end = 1000.0
ob_auto_camera = bpy.data.objects.new('AutoCamera', cam_auto)
scene.collection.objects.link(ob_auto_camera)
ob_auto_camera.location = (7.1653, -8.9802, 4.89997)
ob_auto_camera.rotation_euler = (1.09748, -7.21219e-08, 0.694738)
scene.camera = ob_auto_camera
bpy.context.view_layer.update()
